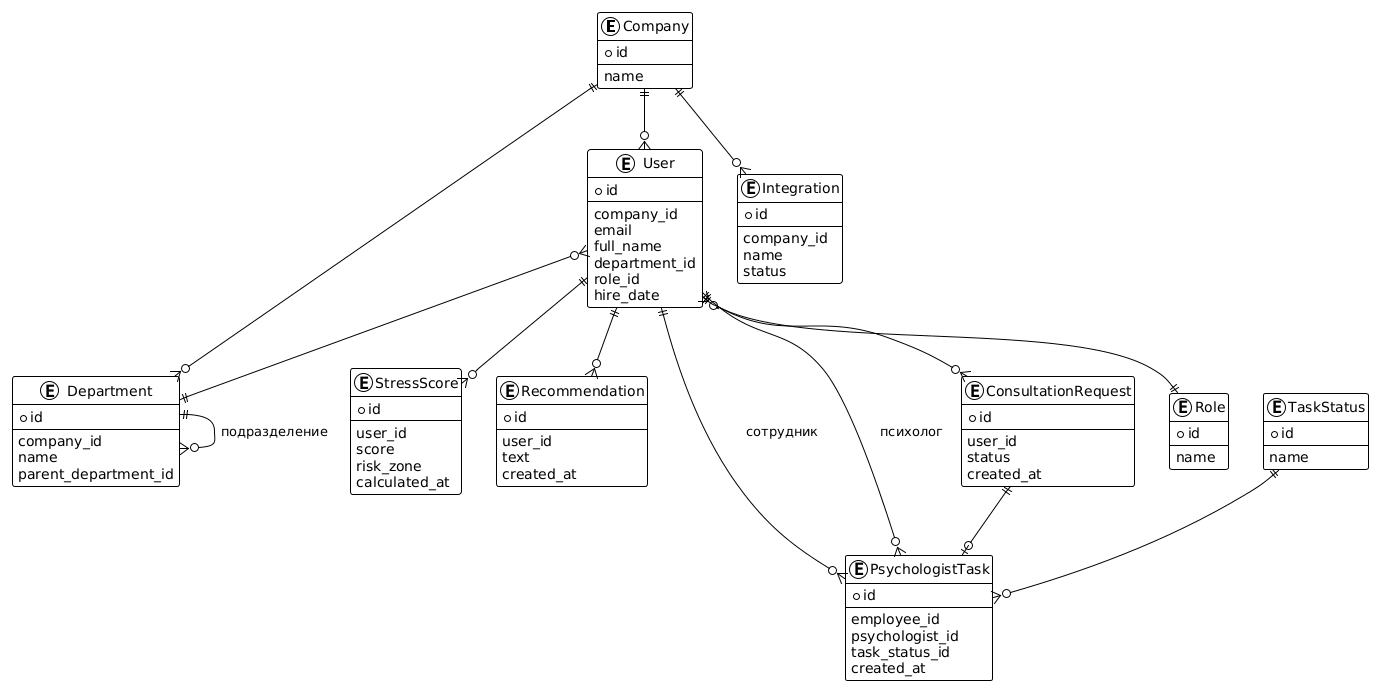

The diagram above was rendered by PlantUML. Its source (embedded in the PNG):
@startuml
!theme plain

entity Company {
  * id
  --
  name
}

entity User {
  * id
  --
  company_id
  email
  full_name
  department_id
  role_id
  hire_date
}

entity Role {
  * id
  --
  name
}

entity Department {
  * id
  --
  company_id
  name
  parent_department_id
}

entity StressScore {
  * id
  --
  user_id
  score
  risk_zone
  calculated_at
}

entity Recommendation {
  * id
  --
  user_id
  text
  created_at
}

entity ConsultationRequest {
  * id
  --
  user_id
  status
  created_at
}

entity PsychologistTask {
  * id
  --
  employee_id
  psychologist_id
  task_status_id
  created_at
}

entity TaskStatus {
  * id
  --
  name
}

entity Integration {
  * id
  --
  company_id
  name
  status
}

' Связи
Company ||--o{ User
Company ||--o{ Department
Company ||--o{ Integration

User }o--|| Department
User }o--|| Role

User ||--o{ StressScore
User ||--o{ Recommendation
User ||--o{ ConsultationRequest

User ||--o{ PsychologistTask : "сотрудник"
User ||--o{ PsychologistTask : "психолог"

ConsultationRequest ||--o| PsychologistTask
TaskStatus ||--o{ PsychologistTask

Department ||--o{ Department : "подразделение"
@enduml